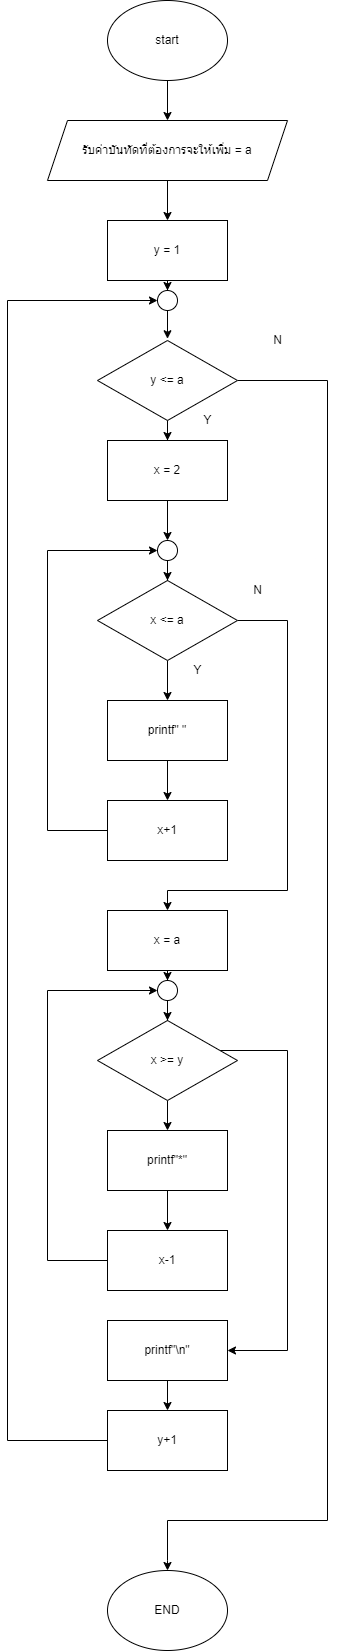

The diagram above was exported from draw.io. Its source (the exported page's mxGraphModel, read from the mxfile embedded in the PNG):
<mxGraphModel dx="2725" dy="1377" grid="1" gridSize="10" guides="1" tooltips="1" connect="1" arrows="1" fold="1" page="1" pageScale="1" pageWidth="850" pageHeight="1100" math="0" shadow="0">
  <root>
    <mxCell id="0" />
    <mxCell id="1" parent="0" />
    <mxCell id="YsdzsMxhXpaRe8-rkYDU-69" style="edgeStyle=orthogonalEdgeStyle;rounded=0;orthogonalLoop=1;jettySize=auto;html=1;entryX=0.5;entryY=0;entryDx=0;entryDy=0;" edge="1" parent="1" source="YsdzsMxhXpaRe8-rkYDU-32" target="YsdzsMxhXpaRe8-rkYDU-33">
      <mxGeometry relative="1" as="geometry" />
    </mxCell>
    <mxCell id="YsdzsMxhXpaRe8-rkYDU-32" value="start" style="ellipse;whiteSpace=wrap;html=1;" vertex="1" parent="1">
      <mxGeometry x="380" y="10" width="120" height="80" as="geometry" />
    </mxCell>
    <mxCell id="YsdzsMxhXpaRe8-rkYDU-68" style="edgeStyle=orthogonalEdgeStyle;rounded=0;orthogonalLoop=1;jettySize=auto;html=1;entryX=0.5;entryY=0;entryDx=0;entryDy=0;" edge="1" parent="1" source="YsdzsMxhXpaRe8-rkYDU-33" target="YsdzsMxhXpaRe8-rkYDU-35">
      <mxGeometry relative="1" as="geometry" />
    </mxCell>
    <mxCell id="YsdzsMxhXpaRe8-rkYDU-33" value="รับค่าบันทัดที่ต้องการจะให้เพิ่ม = a" style="shape=parallelogram;perimeter=parallelogramPerimeter;whiteSpace=wrap;html=1;fixedSize=1;" vertex="1" parent="1">
      <mxGeometry x="320" y="130" width="240" height="60" as="geometry" />
    </mxCell>
    <mxCell id="YsdzsMxhXpaRe8-rkYDU-67" style="edgeStyle=orthogonalEdgeStyle;rounded=0;orthogonalLoop=1;jettySize=auto;html=1;entryX=0.5;entryY=0;entryDx=0;entryDy=0;" edge="1" parent="1" source="YsdzsMxhXpaRe8-rkYDU-34" target="YsdzsMxhXpaRe8-rkYDU-36">
      <mxGeometry relative="1" as="geometry" />
    </mxCell>
    <mxCell id="YsdzsMxhXpaRe8-rkYDU-95" style="edgeStyle=orthogonalEdgeStyle;rounded=0;orthogonalLoop=1;jettySize=auto;html=1;entryX=0.5;entryY=0;entryDx=0;entryDy=0;" edge="1" parent="1" source="YsdzsMxhXpaRe8-rkYDU-34" target="YsdzsMxhXpaRe8-rkYDU-96">
      <mxGeometry relative="1" as="geometry">
        <mxPoint x="600" y="1560" as="targetPoint" />
        <Array as="points">
          <mxPoint x="600" y="390" />
          <mxPoint x="600" y="1530" />
          <mxPoint x="440" y="1530" />
          <mxPoint x="440" y="1570" />
        </Array>
      </mxGeometry>
    </mxCell>
    <mxCell id="YsdzsMxhXpaRe8-rkYDU-34" value="y &amp;lt;= a" style="rhombus;whiteSpace=wrap;html=1;" vertex="1" parent="1">
      <mxGeometry x="370" y="350" width="140" height="80" as="geometry" />
    </mxCell>
    <mxCell id="YsdzsMxhXpaRe8-rkYDU-65" style="edgeStyle=orthogonalEdgeStyle;rounded=0;orthogonalLoop=1;jettySize=auto;html=1;entryX=0.5;entryY=0;entryDx=0;entryDy=0;" edge="1" parent="1" source="YsdzsMxhXpaRe8-rkYDU-35" target="YsdzsMxhXpaRe8-rkYDU-54">
      <mxGeometry relative="1" as="geometry" />
    </mxCell>
    <mxCell id="YsdzsMxhXpaRe8-rkYDU-35" value="y = 1" style="rounded=0;whiteSpace=wrap;html=1;" vertex="1" parent="1">
      <mxGeometry x="380" y="230" width="120" height="60" as="geometry" />
    </mxCell>
    <mxCell id="YsdzsMxhXpaRe8-rkYDU-47" style="edgeStyle=orthogonalEdgeStyle;rounded=0;orthogonalLoop=1;jettySize=auto;html=1;entryX=0.5;entryY=0;entryDx=0;entryDy=0;" edge="1" parent="1" source="YsdzsMxhXpaRe8-rkYDU-36" target="YsdzsMxhXpaRe8-rkYDU-43">
      <mxGeometry relative="1" as="geometry" />
    </mxCell>
    <mxCell id="YsdzsMxhXpaRe8-rkYDU-36" value="x = 2" style="rounded=0;whiteSpace=wrap;html=1;" vertex="1" parent="1">
      <mxGeometry x="380" y="450" width="120" height="60" as="geometry" />
    </mxCell>
    <mxCell id="YsdzsMxhXpaRe8-rkYDU-40" style="edgeStyle=orthogonalEdgeStyle;rounded=0;orthogonalLoop=1;jettySize=auto;html=1;entryX=0.5;entryY=0;entryDx=0;entryDy=0;" edge="1" parent="1" source="YsdzsMxhXpaRe8-rkYDU-37" target="YsdzsMxhXpaRe8-rkYDU-38">
      <mxGeometry relative="1" as="geometry" />
    </mxCell>
    <mxCell id="YsdzsMxhXpaRe8-rkYDU-49" style="edgeStyle=orthogonalEdgeStyle;rounded=0;orthogonalLoop=1;jettySize=auto;html=1;" edge="1" parent="1" source="YsdzsMxhXpaRe8-rkYDU-37">
      <mxGeometry relative="1" as="geometry">
        <mxPoint x="440" y="920" as="targetPoint" />
        <Array as="points">
          <mxPoint x="560" y="630" />
          <mxPoint x="560" y="900" />
          <mxPoint x="440" y="900" />
        </Array>
      </mxGeometry>
    </mxCell>
    <mxCell id="YsdzsMxhXpaRe8-rkYDU-37" value="x &amp;lt;= a" style="rhombus;whiteSpace=wrap;html=1;" vertex="1" parent="1">
      <mxGeometry x="370" y="590" width="140" height="80" as="geometry" />
    </mxCell>
    <mxCell id="YsdzsMxhXpaRe8-rkYDU-45" style="edgeStyle=orthogonalEdgeStyle;rounded=0;orthogonalLoop=1;jettySize=auto;html=1;" edge="1" parent="1" source="YsdzsMxhXpaRe8-rkYDU-38" target="YsdzsMxhXpaRe8-rkYDU-44">
      <mxGeometry relative="1" as="geometry" />
    </mxCell>
    <mxCell id="YsdzsMxhXpaRe8-rkYDU-38" value="printf&quot; &quot;" style="rounded=0;whiteSpace=wrap;html=1;" vertex="1" parent="1">
      <mxGeometry x="380" y="710" width="120" height="60" as="geometry" />
    </mxCell>
    <mxCell id="YsdzsMxhXpaRe8-rkYDU-48" style="edgeStyle=orthogonalEdgeStyle;rounded=0;orthogonalLoop=1;jettySize=auto;html=1;entryX=0.5;entryY=0;entryDx=0;entryDy=0;" edge="1" parent="1" source="YsdzsMxhXpaRe8-rkYDU-43" target="YsdzsMxhXpaRe8-rkYDU-37">
      <mxGeometry relative="1" as="geometry" />
    </mxCell>
    <mxCell id="YsdzsMxhXpaRe8-rkYDU-43" value="" style="ellipse;whiteSpace=wrap;html=1;aspect=fixed;" vertex="1" parent="1">
      <mxGeometry x="430" y="550" width="20" height="20" as="geometry" />
    </mxCell>
    <mxCell id="YsdzsMxhXpaRe8-rkYDU-46" style="edgeStyle=orthogonalEdgeStyle;rounded=0;orthogonalLoop=1;jettySize=auto;html=1;entryX=0;entryY=0.5;entryDx=0;entryDy=0;" edge="1" parent="1" source="YsdzsMxhXpaRe8-rkYDU-44" target="YsdzsMxhXpaRe8-rkYDU-43">
      <mxGeometry relative="1" as="geometry">
        <Array as="points">
          <mxPoint x="320" y="840" />
          <mxPoint x="320" y="560" />
        </Array>
      </mxGeometry>
    </mxCell>
    <mxCell id="YsdzsMxhXpaRe8-rkYDU-44" value="x+1" style="rounded=0;whiteSpace=wrap;html=1;" vertex="1" parent="1">
      <mxGeometry x="380" y="810" width="120" height="60" as="geometry" />
    </mxCell>
    <mxCell id="YsdzsMxhXpaRe8-rkYDU-66" style="edgeStyle=orthogonalEdgeStyle;rounded=0;orthogonalLoop=1;jettySize=auto;html=1;entryX=0.5;entryY=-0.022;entryDx=0;entryDy=0;entryPerimeter=0;" edge="1" parent="1" source="YsdzsMxhXpaRe8-rkYDU-54" target="YsdzsMxhXpaRe8-rkYDU-34">
      <mxGeometry relative="1" as="geometry" />
    </mxCell>
    <mxCell id="YsdzsMxhXpaRe8-rkYDU-54" value="" style="ellipse;whiteSpace=wrap;html=1;aspect=fixed;" vertex="1" parent="1">
      <mxGeometry x="430" y="300" width="20" height="20" as="geometry" />
    </mxCell>
    <mxCell id="YsdzsMxhXpaRe8-rkYDU-73" value="N" style="text;html=1;align=center;verticalAlign=middle;resizable=0;points=[];autosize=1;strokeColor=none;fillColor=none;" vertex="1" parent="1">
      <mxGeometry x="535" y="335" width="30" height="30" as="geometry" />
    </mxCell>
    <mxCell id="YsdzsMxhXpaRe8-rkYDU-74" value="Y" style="text;html=1;align=center;verticalAlign=middle;resizable=0;points=[];autosize=1;strokeColor=none;fillColor=none;" vertex="1" parent="1">
      <mxGeometry x="465" y="415" width="30" height="30" as="geometry" />
    </mxCell>
    <mxCell id="YsdzsMxhXpaRe8-rkYDU-75" value="N" style="text;html=1;align=center;verticalAlign=middle;resizable=0;points=[];autosize=1;strokeColor=none;fillColor=none;" vertex="1" parent="1">
      <mxGeometry x="515" y="585" width="30" height="30" as="geometry" />
    </mxCell>
    <mxCell id="YsdzsMxhXpaRe8-rkYDU-76" value="Y" style="text;html=1;align=center;verticalAlign=middle;resizable=0;points=[];autosize=1;strokeColor=none;fillColor=none;" vertex="1" parent="1">
      <mxGeometry x="455" y="665" width="30" height="30" as="geometry" />
    </mxCell>
    <mxCell id="YsdzsMxhXpaRe8-rkYDU-81" style="edgeStyle=orthogonalEdgeStyle;rounded=0;orthogonalLoop=1;jettySize=auto;html=1;entryX=0.5;entryY=0;entryDx=0;entryDy=0;" edge="1" parent="1" source="YsdzsMxhXpaRe8-rkYDU-77" target="YsdzsMxhXpaRe8-rkYDU-80">
      <mxGeometry relative="1" as="geometry" />
    </mxCell>
    <mxCell id="YsdzsMxhXpaRe8-rkYDU-90" style="edgeStyle=orthogonalEdgeStyle;rounded=0;orthogonalLoop=1;jettySize=auto;html=1;entryX=1;entryY=0.5;entryDx=0;entryDy=0;" edge="1" parent="1" source="YsdzsMxhXpaRe8-rkYDU-77" target="YsdzsMxhXpaRe8-rkYDU-91">
      <mxGeometry relative="1" as="geometry">
        <mxPoint x="560" y="1360" as="targetPoint" />
        <Array as="points">
          <mxPoint x="560" y="1060" />
          <mxPoint x="560" y="1360" />
        </Array>
      </mxGeometry>
    </mxCell>
    <mxCell id="YsdzsMxhXpaRe8-rkYDU-77" value="x &amp;gt;= y" style="rhombus;whiteSpace=wrap;html=1;" vertex="1" parent="1">
      <mxGeometry x="370" y="1030" width="140" height="80" as="geometry" />
    </mxCell>
    <mxCell id="YsdzsMxhXpaRe8-rkYDU-88" style="edgeStyle=orthogonalEdgeStyle;rounded=0;orthogonalLoop=1;jettySize=auto;html=1;entryX=0.5;entryY=0;entryDx=0;entryDy=0;" edge="1" parent="1" source="YsdzsMxhXpaRe8-rkYDU-78" target="YsdzsMxhXpaRe8-rkYDU-87">
      <mxGeometry relative="1" as="geometry" />
    </mxCell>
    <mxCell id="YsdzsMxhXpaRe8-rkYDU-78" value="x = a" style="rounded=0;whiteSpace=wrap;html=1;" vertex="1" parent="1">
      <mxGeometry x="380" y="920" width="120" height="60" as="geometry" />
    </mxCell>
    <mxCell id="YsdzsMxhXpaRe8-rkYDU-83" style="edgeStyle=orthogonalEdgeStyle;rounded=0;orthogonalLoop=1;jettySize=auto;html=1;" edge="1" parent="1" source="YsdzsMxhXpaRe8-rkYDU-80" target="YsdzsMxhXpaRe8-rkYDU-82">
      <mxGeometry relative="1" as="geometry" />
    </mxCell>
    <mxCell id="YsdzsMxhXpaRe8-rkYDU-80" value="printf&quot;*&quot;" style="rounded=0;whiteSpace=wrap;html=1;" vertex="1" parent="1">
      <mxGeometry x="380" y="1140" width="120" height="60" as="geometry" />
    </mxCell>
    <mxCell id="YsdzsMxhXpaRe8-rkYDU-84" style="edgeStyle=orthogonalEdgeStyle;rounded=0;orthogonalLoop=1;jettySize=auto;html=1;entryX=0;entryY=0.5;entryDx=0;entryDy=0;" edge="1" parent="1" source="YsdzsMxhXpaRe8-rkYDU-82" target="YsdzsMxhXpaRe8-rkYDU-87">
      <mxGeometry relative="1" as="geometry">
        <mxPoint x="320" y="1000" as="targetPoint" />
        <Array as="points">
          <mxPoint x="320" y="1270" />
          <mxPoint x="320" y="1000" />
        </Array>
      </mxGeometry>
    </mxCell>
    <mxCell id="YsdzsMxhXpaRe8-rkYDU-82" value="x-1" style="rounded=0;whiteSpace=wrap;html=1;" vertex="1" parent="1">
      <mxGeometry x="380" y="1240" width="120" height="60" as="geometry" />
    </mxCell>
    <mxCell id="YsdzsMxhXpaRe8-rkYDU-89" style="edgeStyle=orthogonalEdgeStyle;rounded=0;orthogonalLoop=1;jettySize=auto;html=1;entryX=0.5;entryY=0;entryDx=0;entryDy=0;" edge="1" parent="1" source="YsdzsMxhXpaRe8-rkYDU-87" target="YsdzsMxhXpaRe8-rkYDU-77">
      <mxGeometry relative="1" as="geometry" />
    </mxCell>
    <mxCell id="YsdzsMxhXpaRe8-rkYDU-87" value="" style="ellipse;whiteSpace=wrap;html=1;aspect=fixed;" vertex="1" parent="1">
      <mxGeometry x="430" y="990" width="20" height="20" as="geometry" />
    </mxCell>
    <mxCell id="YsdzsMxhXpaRe8-rkYDU-93" style="edgeStyle=orthogonalEdgeStyle;rounded=0;orthogonalLoop=1;jettySize=auto;html=1;entryX=0.5;entryY=0;entryDx=0;entryDy=0;" edge="1" parent="1" source="YsdzsMxhXpaRe8-rkYDU-91" target="YsdzsMxhXpaRe8-rkYDU-92">
      <mxGeometry relative="1" as="geometry" />
    </mxCell>
    <mxCell id="YsdzsMxhXpaRe8-rkYDU-91" value="printf&quot;\n&quot;" style="rounded=0;whiteSpace=wrap;html=1;" vertex="1" parent="1">
      <mxGeometry x="380" y="1330" width="120" height="60" as="geometry" />
    </mxCell>
    <mxCell id="YsdzsMxhXpaRe8-rkYDU-94" style="edgeStyle=orthogonalEdgeStyle;rounded=0;orthogonalLoop=1;jettySize=auto;html=1;entryX=0;entryY=0.5;entryDx=0;entryDy=0;" edge="1" parent="1" source="YsdzsMxhXpaRe8-rkYDU-92" target="YsdzsMxhXpaRe8-rkYDU-54">
      <mxGeometry relative="1" as="geometry">
        <Array as="points">
          <mxPoint x="280" y="1450" />
          <mxPoint x="280" y="310" />
        </Array>
      </mxGeometry>
    </mxCell>
    <mxCell id="YsdzsMxhXpaRe8-rkYDU-92" value="y+1" style="rounded=0;whiteSpace=wrap;html=1;" vertex="1" parent="1">
      <mxGeometry x="380" y="1420" width="120" height="60" as="geometry" />
    </mxCell>
    <mxCell id="YsdzsMxhXpaRe8-rkYDU-96" value="END" style="ellipse;whiteSpace=wrap;html=1;" vertex="1" parent="1">
      <mxGeometry x="380" y="1580" width="120" height="80" as="geometry" />
    </mxCell>
  </root>
</mxGraphModel>